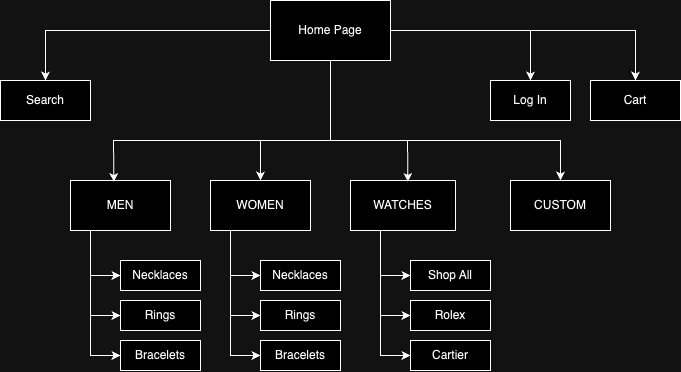

The diagram above was exported from draw.io. Its source (the exported page's mxGraphModel, read from the mxfile embedded in the PNG):
<mxGraphModel dx="1195" dy="759" grid="1" gridSize="10" guides="1" tooltips="1" connect="1" arrows="1" fold="1" page="1" pageScale="1" pageWidth="850" pageHeight="1100" math="0" shadow="0">
  <root>
    <mxCell id="0" />
    <mxCell id="1" parent="0" />
    <mxCell id="umNsGrBpYhska6Zsk2Hr-1" value="Home Page" style="rounded=0;whiteSpace=wrap;html=1;" vertex="1" parent="1">
      <mxGeometry x="360" y="140" width="120" height="60" as="geometry" />
    </mxCell>
    <mxCell id="umNsGrBpYhska6Zsk2Hr-2" value="MEN" style="rounded=0;whiteSpace=wrap;html=1;" vertex="1" parent="1">
      <mxGeometry x="160" y="320" width="100" height="50" as="geometry" />
    </mxCell>
    <mxCell id="umNsGrBpYhska6Zsk2Hr-3" value="WOMEN" style="rounded=0;whiteSpace=wrap;html=1;" vertex="1" parent="1">
      <mxGeometry x="300" y="320" width="100" height="50" as="geometry" />
    </mxCell>
    <mxCell id="umNsGrBpYhska6Zsk2Hr-4" value="WATCHES" style="rounded=0;whiteSpace=wrap;html=1;" vertex="1" parent="1">
      <mxGeometry x="440" y="320" width="105" height="50" as="geometry" />
    </mxCell>
    <mxCell id="umNsGrBpYhska6Zsk2Hr-5" value="CUSTOM" style="rounded=0;whiteSpace=wrap;html=1;" vertex="1" parent="1">
      <mxGeometry x="600" y="320" width="100" height="50" as="geometry" />
    </mxCell>
    <mxCell id="umNsGrBpYhska6Zsk2Hr-6" value="Log In" style="rounded=0;whiteSpace=wrap;html=1;" vertex="1" parent="1">
      <mxGeometry x="580" y="220" width="80" height="40" as="geometry" />
    </mxCell>
    <mxCell id="umNsGrBpYhska6Zsk2Hr-7" value="Cart" style="rounded=0;whiteSpace=wrap;html=1;" vertex="1" parent="1">
      <mxGeometry x="680" y="220" width="90" height="40" as="geometry" />
    </mxCell>
    <mxCell id="umNsGrBpYhska6Zsk2Hr-8" value="" style="endArrow=classic;html=1;rounded=0;exitX=1;exitY=0.5;exitDx=0;exitDy=0;entryX=0.5;entryY=0;entryDx=0;entryDy=0;" edge="1" parent="1" source="umNsGrBpYhska6Zsk2Hr-1" target="umNsGrBpYhska6Zsk2Hr-6">
      <mxGeometry width="50" height="50" relative="1" as="geometry">
        <mxPoint x="520" y="160" as="sourcePoint" />
        <mxPoint x="650" y="170" as="targetPoint" />
        <Array as="points">
          <mxPoint x="620" y="170" />
        </Array>
      </mxGeometry>
    </mxCell>
    <mxCell id="umNsGrBpYhska6Zsk2Hr-10" value="" style="endArrow=classic;html=1;rounded=0;entryX=0.5;entryY=0;entryDx=0;entryDy=0;" edge="1" parent="1" target="umNsGrBpYhska6Zsk2Hr-7">
      <mxGeometry width="50" height="50" relative="1" as="geometry">
        <mxPoint x="620" y="170" as="sourcePoint" />
        <mxPoint x="700" y="120" as="targetPoint" />
        <Array as="points">
          <mxPoint x="725" y="170" />
        </Array>
      </mxGeometry>
    </mxCell>
    <mxCell id="umNsGrBpYhska6Zsk2Hr-11" value="" style="endArrow=classic;html=1;rounded=0;exitX=0;exitY=0.5;exitDx=0;exitDy=0;entryX=0.5;entryY=0;entryDx=0;entryDy=0;" edge="1" parent="1" source="umNsGrBpYhska6Zsk2Hr-1" target="umNsGrBpYhska6Zsk2Hr-12">
      <mxGeometry width="50" height="50" relative="1" as="geometry">
        <mxPoint x="290" y="200" as="sourcePoint" />
        <mxPoint x="190" y="170" as="targetPoint" />
        <Array as="points">
          <mxPoint x="135" y="170" />
        </Array>
      </mxGeometry>
    </mxCell>
    <mxCell id="umNsGrBpYhska6Zsk2Hr-12" value="Search" style="rounded=0;whiteSpace=wrap;html=1;" vertex="1" parent="1">
      <mxGeometry x="90" y="220" width="90" height="40" as="geometry" />
    </mxCell>
    <mxCell id="umNsGrBpYhska6Zsk2Hr-14" value="" style="endArrow=none;html=1;rounded=0;entryX=0.5;entryY=1;entryDx=0;entryDy=0;" edge="1" parent="1" target="umNsGrBpYhska6Zsk2Hr-1">
      <mxGeometry width="50" height="50" relative="1" as="geometry">
        <mxPoint x="420" y="280" as="sourcePoint" />
        <mxPoint x="420" y="220" as="targetPoint" />
      </mxGeometry>
    </mxCell>
    <mxCell id="umNsGrBpYhska6Zsk2Hr-15" value="" style="endArrow=classic;html=1;rounded=0;entryX=0.547;entryY=0.028;entryDx=0;entryDy=0;entryPerimeter=0;" edge="1" parent="1" target="umNsGrBpYhska6Zsk2Hr-4">
      <mxGeometry width="50" height="50" relative="1" as="geometry">
        <mxPoint x="420" y="280" as="sourcePoint" />
        <mxPoint x="510" y="240" as="targetPoint" />
        <Array as="points">
          <mxPoint x="497" y="280" />
        </Array>
      </mxGeometry>
    </mxCell>
    <mxCell id="umNsGrBpYhska6Zsk2Hr-16" value="" style="endArrow=classic;html=1;rounded=0;entryX=0.5;entryY=0;entryDx=0;entryDy=0;" edge="1" parent="1" target="umNsGrBpYhska6Zsk2Hr-5">
      <mxGeometry width="50" height="50" relative="1" as="geometry">
        <mxPoint x="490" y="280" as="sourcePoint" />
        <mxPoint x="660" y="280" as="targetPoint" />
        <Array as="points">
          <mxPoint x="650" y="280" />
        </Array>
      </mxGeometry>
    </mxCell>
    <mxCell id="umNsGrBpYhska6Zsk2Hr-18" value="" style="endArrow=classic;html=1;rounded=0;entryX=0.5;entryY=0;entryDx=0;entryDy=0;" edge="1" parent="1" target="umNsGrBpYhska6Zsk2Hr-3">
      <mxGeometry width="50" height="50" relative="1" as="geometry">
        <mxPoint x="420" y="280" as="sourcePoint" />
        <mxPoint x="340" y="280" as="targetPoint" />
        <Array as="points">
          <mxPoint x="350" y="280" />
        </Array>
      </mxGeometry>
    </mxCell>
    <mxCell id="umNsGrBpYhska6Zsk2Hr-19" value="" style="endArrow=classic;html=1;rounded=0;entryX=0.434;entryY=0.031;entryDx=0;entryDy=0;entryPerimeter=0;" edge="1" parent="1" target="umNsGrBpYhska6Zsk2Hr-2">
      <mxGeometry width="50" height="50" relative="1" as="geometry">
        <mxPoint x="350" y="280" as="sourcePoint" />
        <mxPoint x="200" y="280" as="targetPoint" />
        <Array as="points">
          <mxPoint x="203" y="280" />
        </Array>
      </mxGeometry>
    </mxCell>
    <mxCell id="umNsGrBpYhska6Zsk2Hr-25" value="Necklaces" style="rounded=0;whiteSpace=wrap;html=1;" vertex="1" parent="1">
      <mxGeometry x="210" y="400" width="80" height="30" as="geometry" />
    </mxCell>
    <mxCell id="umNsGrBpYhska6Zsk2Hr-29" value="" style="endArrow=classic;html=1;rounded=0;exitX=0.25;exitY=1;exitDx=0;exitDy=0;" edge="1" parent="1" target="umNsGrBpYhska6Zsk2Hr-25">
      <mxGeometry width="50" height="50" relative="1" as="geometry">
        <mxPoint x="180" y="370" as="sourcePoint" />
        <mxPoint x="205" y="415" as="targetPoint" />
        <Array as="points">
          <mxPoint x="180" y="400" />
          <mxPoint x="180" y="415" />
        </Array>
      </mxGeometry>
    </mxCell>
    <mxCell id="umNsGrBpYhska6Zsk2Hr-31" value="" style="endArrow=classic;html=1;rounded=0;entryX=0;entryY=0.5;entryDx=0;entryDy=0;" edge="1" parent="1" target="umNsGrBpYhska6Zsk2Hr-32">
      <mxGeometry width="50" height="50" relative="1" as="geometry">
        <mxPoint x="180" y="410" as="sourcePoint" />
        <mxPoint x="180" y="470" as="targetPoint" />
        <Array as="points">
          <mxPoint x="180" y="455" />
        </Array>
      </mxGeometry>
    </mxCell>
    <mxCell id="umNsGrBpYhska6Zsk2Hr-32" value="Rings" style="rounded=0;whiteSpace=wrap;html=1;" vertex="1" parent="1">
      <mxGeometry x="210" y="440" width="80" height="30" as="geometry" />
    </mxCell>
    <mxCell id="umNsGrBpYhska6Zsk2Hr-34" value="Bracelets" style="rounded=0;whiteSpace=wrap;html=1;" vertex="1" parent="1">
      <mxGeometry x="210" y="480" width="80" height="30" as="geometry" />
    </mxCell>
    <mxCell id="umNsGrBpYhska6Zsk2Hr-35" value="" style="endArrow=classic;html=1;rounded=0;entryX=0;entryY=0.5;entryDx=0;entryDy=0;" edge="1" parent="1">
      <mxGeometry width="50" height="50" relative="1" as="geometry">
        <mxPoint x="180" y="450" as="sourcePoint" />
        <mxPoint x="210" y="495" as="targetPoint" />
        <Array as="points">
          <mxPoint x="180" y="495" />
        </Array>
      </mxGeometry>
    </mxCell>
    <mxCell id="umNsGrBpYhska6Zsk2Hr-36" value="Necklaces" style="rounded=0;whiteSpace=wrap;html=1;" vertex="1" parent="1">
      <mxGeometry x="350" y="400" width="80" height="30" as="geometry" />
    </mxCell>
    <mxCell id="umNsGrBpYhska6Zsk2Hr-37" value="" style="endArrow=classic;html=1;rounded=0;entryX=0;entryY=0.5;entryDx=0;entryDy=0;" edge="1" parent="1" target="umNsGrBpYhska6Zsk2Hr-38">
      <mxGeometry width="50" height="50" relative="1" as="geometry">
        <mxPoint x="320" y="410" as="sourcePoint" />
        <mxPoint x="320" y="470" as="targetPoint" />
        <Array as="points">
          <mxPoint x="320" y="455" />
        </Array>
      </mxGeometry>
    </mxCell>
    <mxCell id="umNsGrBpYhska6Zsk2Hr-38" value="Rings" style="rounded=0;whiteSpace=wrap;html=1;" vertex="1" parent="1">
      <mxGeometry x="350" y="440" width="80" height="30" as="geometry" />
    </mxCell>
    <mxCell id="umNsGrBpYhska6Zsk2Hr-39" value="Bracelets" style="rounded=0;whiteSpace=wrap;html=1;" vertex="1" parent="1">
      <mxGeometry x="350" y="480" width="80" height="30" as="geometry" />
    </mxCell>
    <mxCell id="umNsGrBpYhska6Zsk2Hr-40" value="" style="endArrow=classic;html=1;rounded=0;entryX=0;entryY=0.5;entryDx=0;entryDy=0;" edge="1" parent="1">
      <mxGeometry width="50" height="50" relative="1" as="geometry">
        <mxPoint x="320" y="450" as="sourcePoint" />
        <mxPoint x="350" y="495" as="targetPoint" />
        <Array as="points">
          <mxPoint x="320" y="495" />
        </Array>
      </mxGeometry>
    </mxCell>
    <mxCell id="umNsGrBpYhska6Zsk2Hr-41" value="" style="endArrow=classic;html=1;rounded=0;exitX=0.25;exitY=1;exitDx=0;exitDy=0;" edge="1" parent="1">
      <mxGeometry width="50" height="50" relative="1" as="geometry">
        <mxPoint x="320" y="370" as="sourcePoint" />
        <mxPoint x="350" y="415" as="targetPoint" />
        <Array as="points">
          <mxPoint x="320" y="400" />
          <mxPoint x="320" y="415" />
        </Array>
      </mxGeometry>
    </mxCell>
    <mxCell id="umNsGrBpYhska6Zsk2Hr-43" value="Shop All" style="rounded=0;whiteSpace=wrap;html=1;" vertex="1" parent="1">
      <mxGeometry x="500" y="400" width="80" height="30" as="geometry" />
    </mxCell>
    <mxCell id="umNsGrBpYhska6Zsk2Hr-44" value="" style="endArrow=classic;html=1;rounded=0;entryX=0;entryY=0.5;entryDx=0;entryDy=0;" edge="1" target="umNsGrBpYhska6Zsk2Hr-45" parent="1">
      <mxGeometry width="50" height="50" relative="1" as="geometry">
        <mxPoint x="470" y="410" as="sourcePoint" />
        <mxPoint x="470" y="470" as="targetPoint" />
        <Array as="points">
          <mxPoint x="470" y="455" />
        </Array>
      </mxGeometry>
    </mxCell>
    <mxCell id="umNsGrBpYhska6Zsk2Hr-45" value="Rolex" style="rounded=0;whiteSpace=wrap;html=1;" vertex="1" parent="1">
      <mxGeometry x="500" y="440" width="80" height="30" as="geometry" />
    </mxCell>
    <mxCell id="umNsGrBpYhska6Zsk2Hr-46" value="Cartier" style="rounded=0;whiteSpace=wrap;html=1;" vertex="1" parent="1">
      <mxGeometry x="500" y="480" width="80" height="30" as="geometry" />
    </mxCell>
    <mxCell id="umNsGrBpYhska6Zsk2Hr-47" value="" style="endArrow=classic;html=1;rounded=0;entryX=0;entryY=0.5;entryDx=0;entryDy=0;" edge="1" parent="1">
      <mxGeometry width="50" height="50" relative="1" as="geometry">
        <mxPoint x="470" y="450" as="sourcePoint" />
        <mxPoint x="500" y="495" as="targetPoint" />
        <Array as="points">
          <mxPoint x="470" y="495" />
        </Array>
      </mxGeometry>
    </mxCell>
    <mxCell id="umNsGrBpYhska6Zsk2Hr-48" value="" style="endArrow=classic;html=1;rounded=0;exitX=0.25;exitY=1;exitDx=0;exitDy=0;" edge="1" parent="1">
      <mxGeometry width="50" height="50" relative="1" as="geometry">
        <mxPoint x="470" y="370" as="sourcePoint" />
        <mxPoint x="500" y="415" as="targetPoint" />
        <Array as="points">
          <mxPoint x="470" y="400" />
          <mxPoint x="470" y="415" />
        </Array>
      </mxGeometry>
    </mxCell>
  </root>
</mxGraphModel>